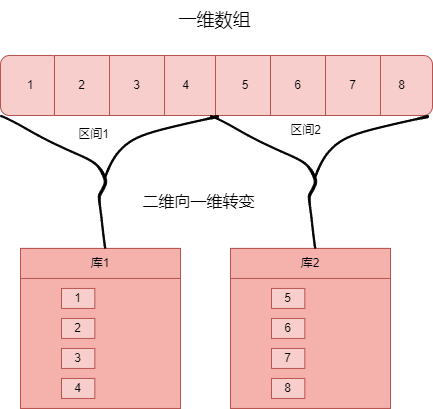

The diagram above was exported from draw.io. Its source (the exported page's mxGraphModel, read from the mxfile embedded in the PNG):
<mxGraphModel dx="811" dy="424" grid="1" gridSize="10" guides="1" tooltips="1" connect="1" arrows="1" fold="1" page="1" pageScale="1" pageWidth="827" pageHeight="1169" math="0" shadow="0">
  <root>
    <mxCell id="0" />
    <mxCell id="1" parent="0" />
    <mxCell id="ZOSL0X2mAfCxLTg00L5C-15" value="" style="group" vertex="1" connectable="0" parent="1">
      <mxGeometry x="190" y="170" width="432" height="60" as="geometry" />
    </mxCell>
    <mxCell id="ZOSL0X2mAfCxLTg00L5C-9" value="" style="group;rounded=0;" vertex="1" connectable="0" parent="ZOSL0X2mAfCxLTg00L5C-15">
      <mxGeometry width="216" height="60" as="geometry" />
    </mxCell>
    <mxCell id="ZOSL0X2mAfCxLTg00L5C-3" value="1" style="rounded=1;whiteSpace=wrap;html=1;fillColor=#f8cecc;strokeColor=#b85450;container=0;" vertex="1" parent="ZOSL0X2mAfCxLTg00L5C-9">
      <mxGeometry width="60" height="60" as="geometry" />
    </mxCell>
    <mxCell id="ZOSL0X2mAfCxLTg00L5C-4" value="2" style="rounded=0;whiteSpace=wrap;html=1;fillColor=#f8cecc;strokeColor=#b85450;container=0;" vertex="1" parent="ZOSL0X2mAfCxLTg00L5C-9">
      <mxGeometry x="54" width="55" height="60" as="geometry" />
    </mxCell>
    <mxCell id="ZOSL0X2mAfCxLTg00L5C-7" value="4" style="rounded=0;whiteSpace=wrap;html=1;fillColor=#f8cecc;strokeColor=#b85450;container=0;" vertex="1" parent="ZOSL0X2mAfCxLTg00L5C-9">
      <mxGeometry x="155" width="61" height="60" as="geometry" />
    </mxCell>
    <mxCell id="ZOSL0X2mAfCxLTg00L5C-5" value="3" style="rounded=0;whiteSpace=wrap;html=1;fillColor=#f8cecc;strokeColor=#b85450;container=0;" vertex="1" parent="ZOSL0X2mAfCxLTg00L5C-9">
      <mxGeometry x="109" width="55" height="60" as="geometry" />
    </mxCell>
    <mxCell id="ZOSL0X2mAfCxLTg00L5C-10" value="" style="group" vertex="1" connectable="0" parent="ZOSL0X2mAfCxLTg00L5C-15">
      <mxGeometry x="216" width="216" height="60" as="geometry" />
    </mxCell>
    <mxCell id="ZOSL0X2mAfCxLTg00L5C-11" value="5" style="rounded=0;whiteSpace=wrap;html=1;fillColor=#f8cecc;strokeColor=#b85450;container=0;" vertex="1" parent="ZOSL0X2mAfCxLTg00L5C-10">
      <mxGeometry x="-1" width="60" height="60" as="geometry" />
    </mxCell>
    <mxCell id="ZOSL0X2mAfCxLTg00L5C-12" value="6" style="rounded=0;whiteSpace=wrap;html=1;fillColor=#f8cecc;strokeColor=#b85450;container=0;" vertex="1" parent="ZOSL0X2mAfCxLTg00L5C-10">
      <mxGeometry x="54" width="55" height="60" as="geometry" />
    </mxCell>
    <mxCell id="ZOSL0X2mAfCxLTg00L5C-13" value="8" style="rounded=1;whiteSpace=wrap;html=1;fillColor=#f8cecc;strokeColor=#b85450;container=0;" vertex="1" parent="ZOSL0X2mAfCxLTg00L5C-10">
      <mxGeometry x="155" width="61" height="60" as="geometry" />
    </mxCell>
    <mxCell id="ZOSL0X2mAfCxLTg00L5C-14" value="7" style="rounded=0;whiteSpace=wrap;html=1;fillColor=#f8cecc;strokeColor=#b85450;container=0;" vertex="1" parent="ZOSL0X2mAfCxLTg00L5C-10">
      <mxGeometry x="109" width="55" height="60" as="geometry" />
    </mxCell>
    <mxCell id="ZOSL0X2mAfCxLTg00L5C-16" value="一维数组" style="text;html=1;align=center;verticalAlign=middle;resizable=0;points=[];autosize=1;strokeColor=none;fillColor=none;fontSize=18;fontFamily=Helvetica;" vertex="1" parent="1">
      <mxGeometry x="354" y="115" width="100" height="40" as="geometry" />
    </mxCell>
    <mxCell id="ZOSL0X2mAfCxLTg00L5C-41" value="" style="group;fillColor=#f8cecc;strokeColor=#b85450;" vertex="1" connectable="0" parent="1">
      <mxGeometry x="210" y="362.94" width="160" height="160" as="geometry" />
    </mxCell>
    <mxCell id="ZOSL0X2mAfCxLTg00L5C-38" value="" style="whiteSpace=wrap;html=1;fillColor=#f5b2ad;strokeColor=#b85450;" vertex="1" parent="ZOSL0X2mAfCxLTg00L5C-41">
      <mxGeometry y="30" width="160" height="130" as="geometry" />
    </mxCell>
    <mxCell id="ZOSL0X2mAfCxLTg00L5C-39" value="库1" style="rounded=0;whiteSpace=wrap;html=1;fillColor=#f5b2ad;strokeColor=#b85450;" vertex="1" parent="ZOSL0X2mAfCxLTg00L5C-41">
      <mxGeometry width="160" height="30" as="geometry" />
    </mxCell>
    <mxCell id="ZOSL0X2mAfCxLTg00L5C-42" value="1" style="rounded=0;whiteSpace=wrap;html=1;fillColor=#f8cecc;strokeColor=#b85450;" vertex="1" parent="ZOSL0X2mAfCxLTg00L5C-41">
      <mxGeometry x="41" y="40" width="33.33" height="20" as="geometry" />
    </mxCell>
    <mxCell id="ZOSL0X2mAfCxLTg00L5C-45" value="2" style="rounded=0;whiteSpace=wrap;html=1;fillColor=#f8cecc;strokeColor=#b85450;" vertex="1" parent="ZOSL0X2mAfCxLTg00L5C-41">
      <mxGeometry x="41" y="70" width="33.33" height="20" as="geometry" />
    </mxCell>
    <mxCell id="ZOSL0X2mAfCxLTg00L5C-58" value="3" style="rounded=0;whiteSpace=wrap;html=1;fillColor=#f8cecc;strokeColor=#b85450;" vertex="1" parent="ZOSL0X2mAfCxLTg00L5C-41">
      <mxGeometry x="41" y="100" width="33.33" height="20" as="geometry" />
    </mxCell>
    <mxCell id="ZOSL0X2mAfCxLTg00L5C-61" value="4" style="rounded=0;whiteSpace=wrap;html=1;fillColor=#f8cecc;strokeColor=#b85450;" vertex="1" parent="ZOSL0X2mAfCxLTg00L5C-41">
      <mxGeometry x="41" y="130" width="33.33" height="20" as="geometry" />
    </mxCell>
    <mxCell id="ZOSL0X2mAfCxLTg00L5C-62" value="" style="group;fillColor=#f8cecc;strokeColor=#b85450;" vertex="1" connectable="0" parent="1">
      <mxGeometry x="420" y="362.94" width="160" height="160" as="geometry" />
    </mxCell>
    <mxCell id="ZOSL0X2mAfCxLTg00L5C-63" value="" style="whiteSpace=wrap;html=1;fillColor=#f5b2ad;strokeColor=#b85450;" vertex="1" parent="ZOSL0X2mAfCxLTg00L5C-62">
      <mxGeometry y="30" width="160" height="130" as="geometry" />
    </mxCell>
    <mxCell id="ZOSL0X2mAfCxLTg00L5C-64" value="库2" style="rounded=0;whiteSpace=wrap;html=1;fillColor=#f5b2ad;strokeColor=#b85450;" vertex="1" parent="ZOSL0X2mAfCxLTg00L5C-62">
      <mxGeometry width="160" height="30" as="geometry" />
    </mxCell>
    <mxCell id="ZOSL0X2mAfCxLTg00L5C-65" value="5" style="rounded=0;whiteSpace=wrap;html=1;fillColor=#f8cecc;strokeColor=#b85450;" vertex="1" parent="ZOSL0X2mAfCxLTg00L5C-62">
      <mxGeometry x="41" y="40" width="33.33" height="20" as="geometry" />
    </mxCell>
    <mxCell id="ZOSL0X2mAfCxLTg00L5C-66" value="6" style="rounded=0;whiteSpace=wrap;html=1;fillColor=#f8cecc;strokeColor=#b85450;" vertex="1" parent="ZOSL0X2mAfCxLTg00L5C-62">
      <mxGeometry x="41" y="70" width="33.33" height="20" as="geometry" />
    </mxCell>
    <mxCell id="ZOSL0X2mAfCxLTg00L5C-67" value="7" style="rounded=0;whiteSpace=wrap;html=1;fillColor=#f8cecc;strokeColor=#b85450;" vertex="1" parent="ZOSL0X2mAfCxLTg00L5C-62">
      <mxGeometry x="41" y="100" width="33.33" height="20" as="geometry" />
    </mxCell>
    <mxCell id="ZOSL0X2mAfCxLTg00L5C-68" value="8" style="rounded=0;whiteSpace=wrap;html=1;fillColor=#f8cecc;strokeColor=#b85450;" vertex="1" parent="ZOSL0X2mAfCxLTg00L5C-62">
      <mxGeometry x="41" y="130" width="33.33" height="20" as="geometry" />
    </mxCell>
    <mxCell id="ZOSL0X2mAfCxLTg00L5C-79" value="" style="group" vertex="1" connectable="0" parent="1">
      <mxGeometry x="190" y="230" width="218" height="132.94" as="geometry" />
    </mxCell>
    <mxCell id="ZOSL0X2mAfCxLTg00L5C-77" value="" style="shape=stencil(nVrbcls3DPwavXLAO/mcpv+RmTi1pq6dcdzb3xcclcfCUly5fbPlsz4EsFhcqFP89OPxy/eHU5Afb68vvz78ef769niKP51COD8/Prye3/SnU/x8ip++vbw+/PL68vvz18vv37+MJ8dPv738Mf7DXxdcr663gQry97+fdJcvn/x8ATydny2geAvQTzoFhGwB2eVEAMX1bgHR9UoBVSwgOCkUEK3RrbseKECsDa3Od94GZFcBkF1ibtU/FwuILjAbsvPJArwTFofkmgXU5jqLQ3LZ2lCLa+xIyYVqAfpOZrTGFd4QnUQKKNZL1bvgKSBaQFF6My7pASw1SnPCAME1a0NROjK3BlcAoPnA3BpcAkDiCRRcsAlU1G+M3gG5VMJ0wxYAbhXXGPmCi9aG3Dk1guvRApord7hkyZdVeO7Q29qQi0vMS5px8AYNHGPrIgI5TfH8oC5lDRxXvgY2hJnlWzHuCBAmZHWS+QDI5O8O0Gx9SJpx/A3ZHim1qYU7gFijU+VsLagaqXDVKBjplF3g6p1t4JJqIeNSwsClyG1IM0wHwLvG3BowH5Jwt3pXbeBi50eSWaAOQJ2EvwlobZbAA6AZR1SjFVSNmGlOa81swQISpXcT18Ho4CrxUq0zIQ+Ap4VdSyAUlChTPG8D9M82H0JzlXhJ6w1QI1QXCb2LR+ULecb+JkCVVKyXglpF4qCikqx6By0ABKAZ3K3MBKElS9Ml2zj4RpsTJTOw1XPVUKqJjYPPLhIuKRHEks/H2UHdBGiYvHWr1xwkRwpxqtABEBoHr9Jrj9RcJBVLLaxQ12nR9UsfcNTI2+mGUY60CchYGQL3p0tAifnBzccFW0NtYYhvVO0EHmdCIZj2MovQ7nEPj7PWQjDl1RgiEYLji8yZbPO4x8c9YZlgT3G8bvM4hOmwffN4wcMwRResAPcO05EEniXInAU+5kjvPB4msnRCPZCZvrvDJHicdWYyR9yPEriiqTw9MpKAybGSAE1t9OwBScBKoqx+ZysKmUPnld+pcCzJl3iu4n9nZURWEjBJldkQXfGdUOyG34VQ7EZUefJVzCY2zv/Hx5eRUGhx0ibehokX144LmDhJtCt9BcaW6drbz5fZk72Xys6MFWw/jjlp1xvAHqJPWd41HwV6CU97CW1vsOMKdALRBqrYePlE67e2aBU6LnUaawLT0qI1ugMbk6XNFu2Q2LysjSyIprKI2aCtcoZmPNISMTYt0PkmuovUdh+mKGV6JszTgQJGlnAsfXcjC0yzyqVIbKgNe6ModG/R/Jz7rqYototsaRkdNT2JDa1iCdBJMLE39NlBXc2abCjSeTlCM1v5KmWZyGOjQ1FPyNaRIYQaPS+LDs+XlwVFIPE5bSxr7JHGIMZ2YG3uQa42I4V5qS37o8yXZstglwo/Up+T5dX+iHXPXpaKr0LSmF87XmFk4dv8jrcq2dMOZ1gNu8XAd7xtVr+r3SKTjRE5mO2Uj3yRV5b9KJPvXnFGyoW2RkpXqNFjx8s3sFh0D3ptl8JgAy8QYy9nAcXTjmrsqe2RRgVgC9VjRj4AkY4F4w2wzeetybDBFuqS55XDDoD3BWXW+h0AFhelzqufrfTBFUbn28uE40r1s//bUQMCV8OMzJZL0JAlnqIZxbUWOnEpAAqEFlY2FWk+wIXb2GeyIxXs51uk08W4YABAplo5LhisVDbet46KAjelnadoxSNpJaZcanPZfwAiv8dcusRxO8ulstkEeq+TW/WGN3Q6Q65yP67pmdEd6+4oMbxk+eUNlQNkAdxxK8xvo0wyLzWcBwaAjXBtmTiED6x9uZJ4L907QFyNuMM+WdzE3+BXALdBllDTLyf8j+983APoD+9fMfl2fnq6fEPl+u/4lRT96PJ1lvj5Hw==);lineShape=1;" vertex="1" parent="ZOSL0X2mAfCxLTg00L5C-79">
      <mxGeometry width="106.13" height="132.94" as="geometry" />
    </mxCell>
    <mxCell id="ZOSL0X2mAfCxLTg00L5C-78" value="" style="shape=stencil(rVjLbhsxDPwaXwlR1POctv8RIE5jNI0DJ339fbk1tDa5u2ME6M3ZjCRSJIdD7eTu7en+db+L4e39dPy2/3V4eH/ayaddjIeXp/3p8K6/dvJ5J3ePx9P+6+n44+Xh/Pfr/YScfn0//px2+H1eFyikaVEMf84feqPU/n35csY/H14MvjeLTyS8jWfq0eBbp1628ZFKtvgyvqzihUq3+EgZ7J+oV4OvdVi4ii+UrP01jh1W8Y3Y4kulFsD9BGKxC9QBAQsiJRuxXEmAx5wpBLsgkoAQs1psT0iVCjBpSgq2C4QiCJpGIRazQDrMIr3WYNNCMjRJ4riTeUEkRnlUh8VjgZ7ZQeCShslWQsxUwQmpDRfnBZEqcDrrLdnAsdYOcLoEn3waygiStRSfGpyogFyqTNnekqYjOqEWyu6EMLxar58wDJgLmhKqt0TBFTQx2r9QtfvrHYA7bY2a3T+Pgl3F9+AdxvzYmYrdX8aHdbwQu7SjhuxJnsC0DkCEe6Zs7eHh0Dq+ULP2hMEe6/hGJTl8QP4233DCyNl1vBJJdHgG/K744vEJ45u3vyH7u284fGv/bhtapIDypw+WuuAzIHfFV8tCQgHjXbuR8WELz35/RNQa37rIf5w/S3sA6yqe/f6IH3r18VJFgu6/+vyPQ1Ft4m18+Zb9wecnakuKjz4/YbzaUBtX9YLj5fjwZj1G9njEP31pD+RPzWfPD6ipTvWS3P1HJLdCWPRIajcK2AkJSviCqi941OSnC/IFILggozh87v8RX73SutHwytBhFzwMWBr97aoBI3tmcy94NBD06Aus4AIOI/wXPCownXecvxUSbqvenjoydksAib2fPjbYEljd4lWRoXFAJZxjaNV8DCKmItFFTFUlgxNUhkbHiQXGTIVusqSiyphBF1YpnZ32Ziib0kKmaJqiMtBxwJd9hY1DBw4ndEWZC480TnmIQKZQ5eykjZ4peCzzc1zAJ7Cf1lMaybLOpotrTX1MdlvDq5ffQhXN0+LpKLehaNcXsBcs5YZiIbYulDYYfL0cxnvKXM8yJMPGi0OwDlS8/4Ifm8CGIwt8hQpk1oczv+iIBuyf54sZnyHhsX8LmDoQCtig/yt8hi9Q3n7tuIAggy/kSfIDe7QfsMejF6Lga+ZKYmwsSAuH8QHyQQdi/NgF8cJhFIDlEyMO8EJwKR6NQEu8FgzomB9/8ryF1x+X99XHw/Pz+Xn2+v/+PVY/nd9y5fNf);lineShape=1;" vertex="1" parent="ZOSL0X2mAfCxLTg00L5C-79">
      <mxGeometry x="104.13999999999999" width="113.86" height="61.51" as="geometry" />
    </mxCell>
    <mxCell id="ZOSL0X2mAfCxLTg00L5C-80" value="" style="group" vertex="1" connectable="0" parent="1">
      <mxGeometry x="400" y="230" width="218" height="132.94" as="geometry" />
    </mxCell>
    <mxCell id="ZOSL0X2mAfCxLTg00L5C-81" value="" style="shape=stencil(nVrbcls3DPwavXLAO/mcpv+RmTi1pq6dcdzb3xcclcfCUly5fbPlsz4EsFhcqFP89OPxy/eHU5Afb68vvz78ef769niKP51COD8/Prye3/SnU/x8ip++vbw+/PL68vvz18vv37+MJ8dPv738Mf7DXxdcr663gQry97+fdJcvn/x8ATydny2geAvQTzoFhGwB2eVEAMX1bgHR9UoBVSwgOCkUEK3RrbseKECsDa3Od94GZFcBkF1ibtU/FwuILjAbsvPJArwTFofkmgXU5jqLQ3LZ2lCLa+xIyYVqAfpOZrTGFd4QnUQKKNZL1bvgKSBaQFF6My7pASw1SnPCAME1a0NROjK3BlcAoPnA3BpcAkDiCRRcsAlU1G+M3gG5VMJ0wxYAbhXXGPmCi9aG3Dk1guvRApord7hkyZdVeO7Q29qQi0vMS5px8AYNHGPrIgI5TfH8oC5lDRxXvgY2hJnlWzHuCBAmZHWS+QDI5O8O0Gx9SJpx/A3ZHim1qYU7gFijU+VsLagaqXDVKBjplF3g6p1t4JJqIeNSwsClyG1IM0wHwLvG3BowH5Jwt3pXbeBi50eSWaAOQJ2EvwlobZbAA6AZR1SjFVSNmGlOa81swQISpXcT18Ho4CrxUq0zIQ+Ap4VdSyAUlChTPG8D9M82H0JzlXhJ6w1QI1QXCb2LR+ULecb+JkCVVKyXglpF4qCikqx6By0ABKAZ3K3MBKElS9Ml2zj4RpsTJTOw1XPVUKqJjYPPLhIuKRHEks/H2UHdBGiYvHWr1xwkRwpxqtABEBoHr9Jrj9RcJBVLLaxQ12nR9UsfcNTI2+mGUY60CchYGQL3p0tAifnBzccFW0NtYYhvVO0EHmdCIZj2MovQ7nEPj7PWQjDl1RgiEYLji8yZbPO4x8c9YZlgT3G8bvM4hOmwffN4wcMwRResAPcO05EEniXInAU+5kjvPB4msnRCPZCZvrvDJHicdWYyR9yPEriiqTw9MpKAybGSAE1t9OwBScBKoqx+ZysKmUPnld+pcCzJl3iu4n9nZURWEjBJldkQXfGdUOyG34VQ7EZUefJVzCY2zv/Hx5eRUGhx0ibehokX144LmDhJtCt9BcaW6drbz5fZk72Xys6MFWw/jjlp1xvAHqJPWd41HwV6CU97CW1vsOMKdALRBqrYePlE67e2aBU6LnUaawLT0qI1ugMbk6XNFu2Q2LysjSyIprKI2aCtcoZmPNISMTYt0PkmuovUdh+mKGV6JszTgQJGlnAsfXcjC0yzyqVIbKgNe6ModG/R/Jz7rqYototsaRkdNT2JDa1iCdBJMLE39NlBXc2abCjSeTlCM1v5KmWZyGOjQ1FPyNaRIYQaPS+LDs+XlwVFIPE5bSxr7JHGIMZ2YG3uQa42I4V5qS37o8yXZstglwo/Up+T5dX+iHXPXpaKr0LSmF87XmFk4dv8jrcq2dMOZ1gNu8XAd7xtVr+r3SKTjRE5mO2Uj3yRV5b9KJPvXnFGyoW2RkpXqNFjx8s3sFh0D3ptl8JgAy8QYy9nAcXTjmrsqe2RRgVgC9VjRj4AkY4F4w2wzeetybDBFuqS55XDDoD3BWXW+h0AFhelzqufrfTBFUbn28uE40r1s//bUQMCV8OMzJZL0JAlnqIZxbUWOnEpAAqEFlY2FWk+wIXb2GeyIxXs51uk08W4YABAplo5LhisVDbet46KAjelnadoxSNpJaZcanPZfwAiv8dcusRxO8ulstkEeq+TW/WGN3Q6Q65yP67pmdEd6+4oMbxk+eUNlQNkAdxxK8xvo0wyLzWcBwaAjXBtmTiED6x9uZJ4L907QFyNuMM+WdzE3+BXALdBllDTLyf8j+983APoD+9fMfl2fnq6fEPl+u/4lRT96PJ1lvj5Hw==);lineShape=1;" vertex="1" parent="ZOSL0X2mAfCxLTg00L5C-80">
      <mxGeometry width="106.13" height="132.94" as="geometry" />
    </mxCell>
    <mxCell id="ZOSL0X2mAfCxLTg00L5C-82" value="" style="shape=stencil(rVjLbhsxDPwaXwlR1POctv8RIE5jNI0DJ339fbk1tDa5u2ME6M3ZjCRSJIdD7eTu7en+db+L4e39dPy2/3V4eH/ayaddjIeXp/3p8K6/dvJ5J3ePx9P+6+n44+Xh/Pfr/YScfn0//px2+H1eFyikaVEMf84feqPU/n35csY/H14MvjeLTyS8jWfq0eBbp1628ZFKtvgyvqzihUq3+EgZ7J+oV4OvdVi4ii+UrP01jh1W8Y3Y4kulFsD9BGKxC9QBAQsiJRuxXEmAx5wpBLsgkoAQs1psT0iVCjBpSgq2C4QiCJpGIRazQDrMIr3WYNNCMjRJ4riTeUEkRnlUh8VjgZ7ZQeCShslWQsxUwQmpDRfnBZEqcDrrLdnAsdYOcLoEn3waygiStRSfGpyogFyqTNnekqYjOqEWyu6EMLxar58wDJgLmhKqt0TBFTQx2r9QtfvrHYA7bY2a3T+Pgl3F9+AdxvzYmYrdX8aHdbwQu7SjhuxJnsC0DkCEe6Zs7eHh0Dq+ULP2hMEe6/hGJTl8QP4233DCyNl1vBJJdHgG/K744vEJ45u3vyH7u284fGv/bhtapIDypw+WuuAzIHfFV8tCQgHjXbuR8WELz35/RNQa37rIf5w/S3sA6yqe/f6IH3r18VJFgu6/+vyPQ1Ft4m18+Zb9wecnakuKjz4/YbzaUBtX9YLj5fjwZj1G9njEP31pD+RPzWfPD6ipTvWS3P1HJLdCWPRIajcK2AkJSviCqi941OSnC/IFILggozh87v8RX73SutHwytBhFzwMWBr97aoBI3tmcy94NBD06Aus4AIOI/wXPCownXecvxUSbqvenjoydksAib2fPjbYEljd4lWRoXFAJZxjaNV8DCKmItFFTFUlgxNUhkbHiQXGTIVusqSiyphBF1YpnZ32Ziib0kKmaJqiMtBxwJd9hY1DBw4ndEWZC480TnmIQKZQ5eykjZ4peCzzc1zAJ7Cf1lMaybLOpotrTX1MdlvDq5ffQhXN0+LpKLehaNcXsBcs5YZiIbYulDYYfL0cxnvKXM8yJMPGi0OwDlS8/4Ifm8CGIwt8hQpk1oczv+iIBuyf54sZnyHhsX8LmDoQCtig/yt8hi9Q3n7tuIAggy/kSfIDe7QfsMejF6Lga+ZKYmwsSAuH8QHyQQdi/NgF8cJhFIDlEyMO8EJwKR6NQEu8FgzomB9/8ryF1x+X99XHw/Pz+Xn2+v/+PVY/nd9y5fNf);lineShape=1;" vertex="1" parent="ZOSL0X2mAfCxLTg00L5C-80">
      <mxGeometry x="104.13999999999999" width="113.86" height="61.51" as="geometry" />
    </mxCell>
    <mxCell id="ZOSL0X2mAfCxLTg00L5C-85" value="二维向一维转变" style="text;html=1;align=center;verticalAlign=middle;resizable=0;points=[];autosize=1;strokeColor=none;fillColor=none;fontSize=16;fontStyle=0" vertex="1" parent="ZOSL0X2mAfCxLTg00L5C-80">
      <mxGeometry x="-82" y="71" width="140" height="30" as="geometry" />
    </mxCell>
    <mxCell id="ZOSL0X2mAfCxLTg00L5C-87" value="区间2" style="text;html=1;align=center;verticalAlign=middle;resizable=0;points=[];autosize=1;strokeColor=none;fillColor=none;" vertex="1" parent="ZOSL0X2mAfCxLTg00L5C-80">
      <mxGeometry x="70" width="50" height="30" as="geometry" />
    </mxCell>
    <mxCell id="ZOSL0X2mAfCxLTg00L5C-86" value="区间1" style="text;html=1;align=center;verticalAlign=middle;resizable=0;points=[];autosize=1;strokeColor=none;fillColor=none;" vertex="1" parent="1">
      <mxGeometry x="258" y="234" width="50" height="30" as="geometry" />
    </mxCell>
  </root>
</mxGraphModel>